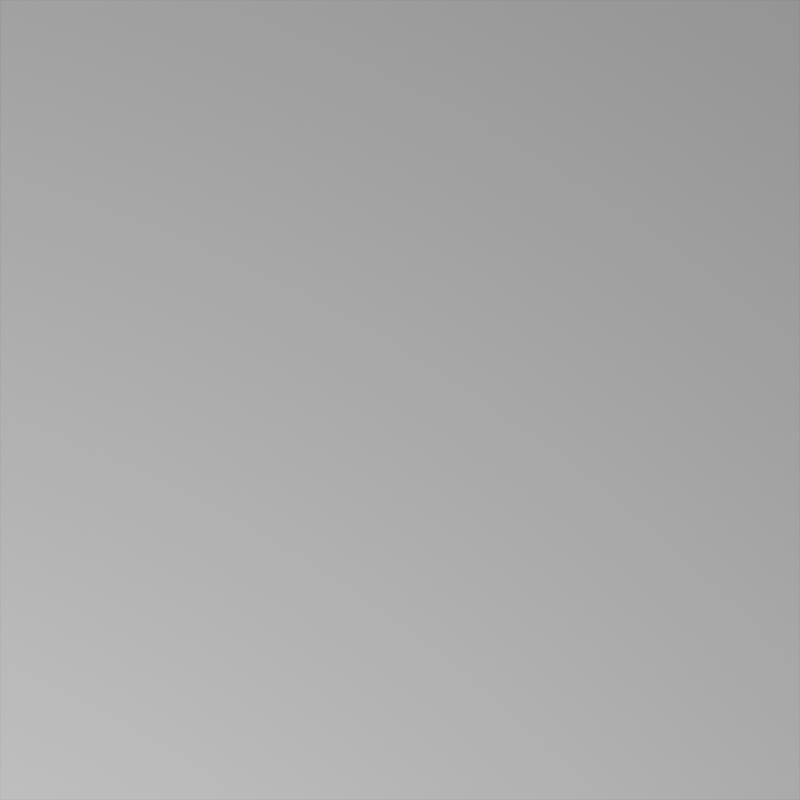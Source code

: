 # Source: coarsing.blend  (saved by Blender 2.81.16; exported with 4.5.12 LTS)
import bpy
from mathutils import Matrix  # noqa: F401  (used for matrix-valued properties, if any)

bpy.ops.wm.read_factory_settings(use_empty=True)
scene = bpy.context.scene
scene.name = 'Scene'

# ---- collections
col_collection = bpy.data.collections.new('Collection'); scene.collection.children.link(col_collection)

# ---- materials (node trees are filled in below, after node groups)
mat_wobbling = bpy.data.materials.new('wobbling')
mat_wobbling.displacement_method = 'BOTH'
mat_wobbling.use_transparent_shadow = False

# ---- material node trees
mat_wobbling.use_nodes = True; mat_wobbling.node_tree.nodes.clear()
_N = mat_wobbling.node_tree.nodes; _L = mat_wobbling.node_tree.links
n0 = _N.new('NodeFrame'); n0.name = 'Frame'; n0.location = (-2527, -68)
n0.label = 'wobbling'
n0.width = 1156
n1 = _N.new('NodeUndefined'); n1.name = 'weaving plain'; n1.location = (-1200, 0)
n2 = _N.new('NodeUndefined'); n2.name = 'weave profiling'; n2.location = (-800, 0)
n3 = _N.new('NodeUndefined'); n3.name = 'weave overlaying'; n3.location = (-600, 0)
n3.inputs[3].default_value = 0.5
n3.inputs[4].default_value = 0.5
n3.inputs[5].default_value = 0.5
n3.inputs[6].default_value = 0.0
n3.inputs[7].default_value = 0.0
n4 = _N.new('ShaderNodeBump'); n4.name = 'Bump'; n4.location = (-400, -100)
n4.inputs[1].default_value = 0.01
n4.inputs[2].default_value = 1.0
n5 = _N.new('ShaderNodeOutputMaterial'); n5.name = 'Material Output'; n5.location = (100, 0)
n6 = _N.new('NodeUndefined'); n6.name = 'weave strobing'; n6.location = (-1000, 0)
n6.inputs[1].default_value = 0.5
n6.inputs[2].default_value = 0.5
n6.inputs[3].default_value = 0.5
n7 = _N.new('ShaderNodeBsdfPrincipled'); n7.name = 'Principled BSDF'; n7.location = (-200, 0)
n7.distribution = 'GGX'
n7.subsurface_method = 'BURLEY'
n7.inputs[3].default_value = 1.45
n7.inputs[27].default_value = (0.0, 0.0, 0.0, 1.0)
n7.inputs[28].default_value = 1.0
n8 = _N.new('ShaderNodeVectorMath'); n8.name = 'Vector Math.001'; n8.location = (-1379, -91)
n8.hide = True
n9 = _N.new('ShaderNodeSeparateXYZ'); n9.name = 'Separate XYZ'; n9.location = (103, -121)
n9.hide = True
n10 = _N.new('ShaderNodeTexNoise'); n10.name = 'Noise Texture'; n10.location = (463, -30)
n10.noise_dimensions = '2D'
n10.inputs[2].default_value = 0.5
n10.inputs[3].default_value = 0.0
n11 = _N.new('ShaderNodeMath'); n11.name = 'Math'; n11.location = (636, -55)
n11.hide = True
n11.operation = 'SUBTRACT'
n12 = _N.new('ShaderNodeTexNoise'); n12.name = 'Noise Texture.001'; n12.location = (463, -233)
n12.noise_dimensions = '2D'
n12.inputs[2].default_value = 0.5
n12.inputs[3].default_value = 0.0
n13 = _N.new('ShaderNodeMath'); n13.name = 'Math.001'; n13.location = (636, -257)
n13.hide = True
n13.operation = 'SUBTRACT'
n14 = _N.new('ShaderNodeVectorMath'); n14.name = 'Vector Math'; n14.location = (55, -176)
n14.hide = True
n14.operation = 'SNAP'
n14.inputs[1].default_value = (1.0, 1.0, 0.0)
n15 = _N.new('ShaderNodeSeparateXYZ'); n15.name = 'Separate XYZ.001'; n15.location = (96, -226)
n15.hide = True
n16 = _N.new('ShaderNodeCombineXYZ'); n16.name = 'Combine XYZ'; n16.location = (287, -130)
n16.hide = True
n17 = _N.new('ShaderNodeCombineXYZ'); n17.name = 'Combine XYZ.001'; n17.location = (287, -336)
n17.hide = True
n18 = _N.new('ShaderNodeValue'); n18.name = 'Value'; n18.location = (30, -417)
n18.outputs[0].default_value = 0.5
n19 = _N.new('ShaderNodeVectorMath'); n19.name = 'Vector Math.002'; n19.location = (986, -98)
n19.operation = 'SCALE'
n20 = _N.new('ShaderNodeCombineXYZ'); n20.name = 'Combine XYZ.002'; n20.location = (802, -164)
n20.hide = True
n21 = _N.new('NodeUndefined'); n21.name = 'weave scaling'; n21.location = (-2700, 0)
n21.inputs[1].default_value = 100.0
n21.inputs[2].default_value = 200.0
n21.inputs[3].default_value = 200.0
n22 = _N.new('ShaderNodeTexCoord'); n22.name = 'Texture Coordinate'; n22.location = (-2900, 0)
n9.parent = n0
n10.parent = n0
n11.parent = n0
n12.parent = n0
n13.parent = n0
n14.parent = n0
n15.parent = n0
n16.parent = n0
n17.parent = n0
n18.parent = n0
n19.parent = n0
n20.parent = n0
_L.new(n22.outputs[2], n21.inputs[0])
_L.new(n8.outputs[0], n1.inputs[0])
_L.new(n8.outputs[0], n6.inputs[0])
_L.new(n6.outputs[1], n2.inputs[0])
_L.new(n6.outputs[0], n3.inputs[0])
_L.new(n2.outputs[0], n3.inputs[1])
_L.new(n1.outputs[0], n3.inputs[2])
_L.new(n3.outputs[2], n4.inputs[3])
_L.new(n6.outputs[2], n7.inputs[4])
_L.new(n4.outputs[0], n7.inputs[5])
_L.new(n21.outputs[0], n9.inputs[0])
_L.new(n21.outputs[0], n8.inputs[0])
_L.new(n9.outputs[0], n16.inputs[0])
_L.new(n21.outputs[0], n14.inputs[0])
_L.new(n14.outputs[0], n15.inputs[0])
_L.new(n16.outputs[0], n10.inputs[0])
_L.new(n15.outputs[1], n16.inputs[1])
_L.new(n10.outputs[0], n11.inputs[0])
_L.new(n17.outputs[0], n12.inputs[0])
_L.new(n12.outputs[0], n13.inputs[0])
_L.new(n15.outputs[0], n17.inputs[0])
_L.new(n9.outputs[1], n17.inputs[1])
_L.new(n11.outputs[0], n20.inputs[1])
_L.new(n13.outputs[0], n20.inputs[0])
_L.new(n20.outputs[0], n19.inputs[0])
_L.new(n19.outputs[0], n8.inputs[1])
_L.new(n7.outputs[0], n5.inputs[0])
_L.new(n18.outputs[0], n19.inputs[3])
n5.is_active_output = True

# ---- world
world_world = bpy.data.worlds.new('World'); scene.world = world_world
world_world.use_nodes = True; world_world.node_tree.nodes.clear()
_N = world_world.node_tree.nodes; _L = world_world.node_tree.links
n0 = _N.new('ShaderNodeOutputWorld'); n0.name = 'World Output'; n0.location = (300, 300)
n1 = _N.new('ShaderNodeBackground'); n1.name = 'Background'; n1.location = (10, 300)
n1.inputs[0].default_value = (0.05088, 0.05088, 0.05088, 1.0)
_L.new(n1.outputs[0], n0.inputs[0])
n0.is_active_output = True
world_world.color = (0.05088, 0.05088, 0.05088)
world_world.use_sun_shadow = False
world_world.sun_shadow_jitter_overblur = 0.0

# ---- cameras
cam_camera = bpy.data.cameras.new('Camera')
cam_camera.type = 'ORTHO'
cam_camera.clip_end = 100.0
cam_camera.ortho_scale = 2.0

# ---- lights
light_light = bpy.data.lights.new('Light', 'AREA')
light_light.transmission_factor = 0.0
light_light.energy = 392.7
light_light.shadow_soft_size = 0.1
light_light.shadow_maximum_resolution = 0.006
light_light.use_absolute_resolution = True
light_light.shape = 'RECTANGLE'
light_light.size = 0.1
light_light.size_y = 0.1

# ---- meshes
me_plane = bpy.data.meshes.new('Plane')
me_plane.from_pydata([(-1.0, -1.0, 0.0), (1.0, -1.0, 0.0), (-1.0, 1.0, 0.0), (1.0, 1.0, 0.0)], [], [(0, 1, 3, 2)])
_uv = me_plane.uv_layers.new(name='UVMap')
_uv.uv.foreach_set('vector', [0.0, 0.0, 1.0, 0.0, 1.0, 1.0, 0.0, 1.0])
me_plane.materials.append(mat_wobbling)
me_plane.use_remesh_fix_poles = True
me_plane.use_remesh_preserve_attributes = False
me_plane.use_mirror_vertex_groups = False
me_plane.update()

# ---- objects
ob_light = bpy.data.objects.new('Light', light_light)
ob_camera = bpy.data.objects.new('Camera', cam_camera)
ob_plane = bpy.data.objects.new('Plane', me_plane)

# ---- transforms, parenting, visibility, modifiers, constraints
ob_light.location = (-3.113, -4.671, 3.945)
ob_light.rotation_euler = (0.7999, -0.4409, -0.3086)
ob_light.lock_rotations_4d = False
ob_light.empty_display_type = 'ARROWS'
ob_light.color = (0.0, 0.0, 0.0, 0.0)
ob_light.lineart.crease_threshold = 0.0
ob_camera.location = (0.0, 0.0, 1.0)
ob_camera.lock_rotations_4d = False
ob_camera.empty_display_type = 'ARROWS'
ob_camera.color = (0.0, 0.0, 0.0, 0.0)
ob_camera.display_type = 'WIRE'
ob_camera.lineart.crease_threshold = 0.0
ob_plane.location = (0.0, 0.0, 0.0)
ob_plane.lineart.crease_threshold = 0.0

# ---- collection membership
col_collection.objects.link(ob_light)
col_collection.objects.link(ob_camera)
col_collection.objects.link(ob_plane)

# ---- scene / render settings (as saved in the file)
scene.camera = ob_camera
scene.frame_start = 1; scene.frame_end = 240; scene.frame_set(1)
scene.render.engine = 'BLENDER_EEVEE_NEXT'
scene.render.resolution_x = 1080
scene.render.use_compositing = False
scene.render.use_sequencer = False
scene.render.use_persistent_data = True
scene.cycles.feature_set = 'EXPERIMENTAL'
scene.cycles.use_denoising = False
scene.cycles.samples = 128
scene.cycles.sampling_pattern = 'TABULATED_SOBOL'
scene.cycles.use_adaptive_sampling = False
scene.cycles.use_light_tree = False
scene.cycles.caustics_reflective = False
scene.cycles.caustics_refractive = False
scene.cycles.max_bounces = 8
scene.cycles.transmission_bounces = 8
scene.cycles.volume_bounces = 2
scene.view_settings.view_transform = 'Filmic'
bpy.context.view_layer.update()
